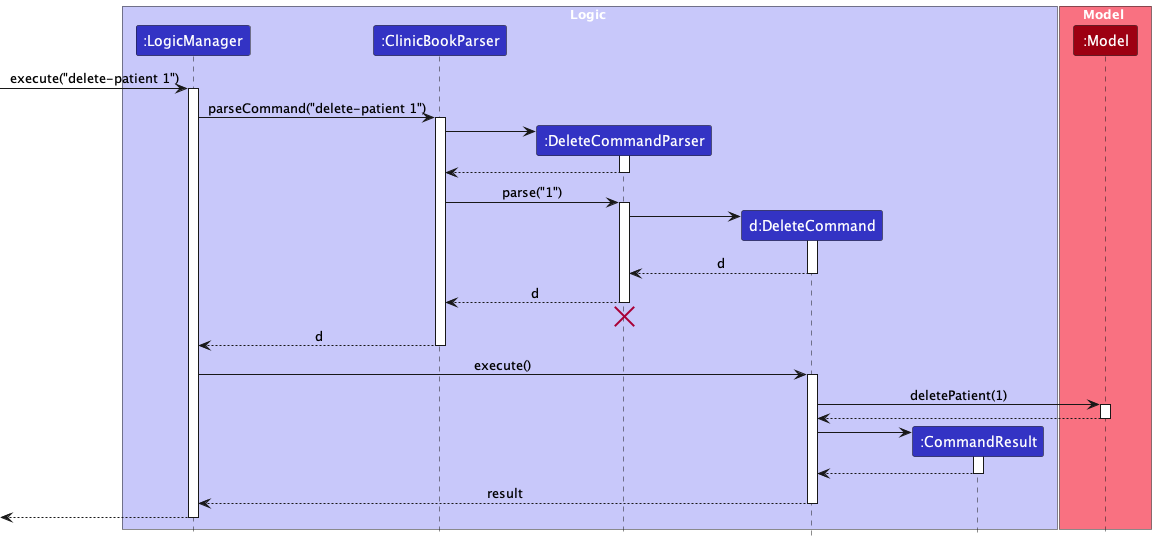

The diagram above was rendered by PlantUML. Its source (embedded in the PNG):
@startuml
!include style.puml
skinparam ArrowFontStyle plain

box Logic LOGIC_COLOR_T1
participant ":LogicManager" as LogicManager LOGIC_COLOR
participant ":ClinicBookParser" as ClinicBookParser LOGIC_COLOR
participant ":DeleteCommandParser" as DeleteCommandParser LOGIC_COLOR
participant "d:DeleteCommand" as DeleteCommand LOGIC_COLOR
participant ":CommandResult" as CommandResult LOGIC_COLOR
end box

box Model MODEL_COLOR_T1
participant ":Model" as Model MODEL_COLOR
end box

[-> LogicManager : execute("delete-patient 1")
activate LogicManager

LogicManager -> ClinicBookParser : parseCommand("delete-patient 1")
activate ClinicBookParser

create DeleteCommandParser
ClinicBookParser -> DeleteCommandParser
activate DeleteCommandParser

DeleteCommandParser --> ClinicBookParser
deactivate DeleteCommandParser

ClinicBookParser -> DeleteCommandParser : parse("1")
activate DeleteCommandParser

create DeleteCommand
DeleteCommandParser -> DeleteCommand
activate DeleteCommand

DeleteCommand --> DeleteCommandParser : d
deactivate DeleteCommand

DeleteCommandParser --> ClinicBookParser : d
deactivate DeleteCommandParser
'Hidden arrow to position the destroy marker below the end of the activation bar.
DeleteCommandParser -[hidden]-> ClinicBookParser
destroy DeleteCommandParser

ClinicBookParser --> LogicManager : d
deactivate ClinicBookParser

LogicManager -> DeleteCommand : execute()
activate DeleteCommand

DeleteCommand -> Model : deletePatient(1)
activate Model

Model --> DeleteCommand
deactivate Model

create CommandResult
DeleteCommand -> CommandResult
activate CommandResult

CommandResult --> DeleteCommand
deactivate CommandResult

DeleteCommand --> LogicManager : result
deactivate DeleteCommand

[<--LogicManager
deactivate LogicManager
@enduml